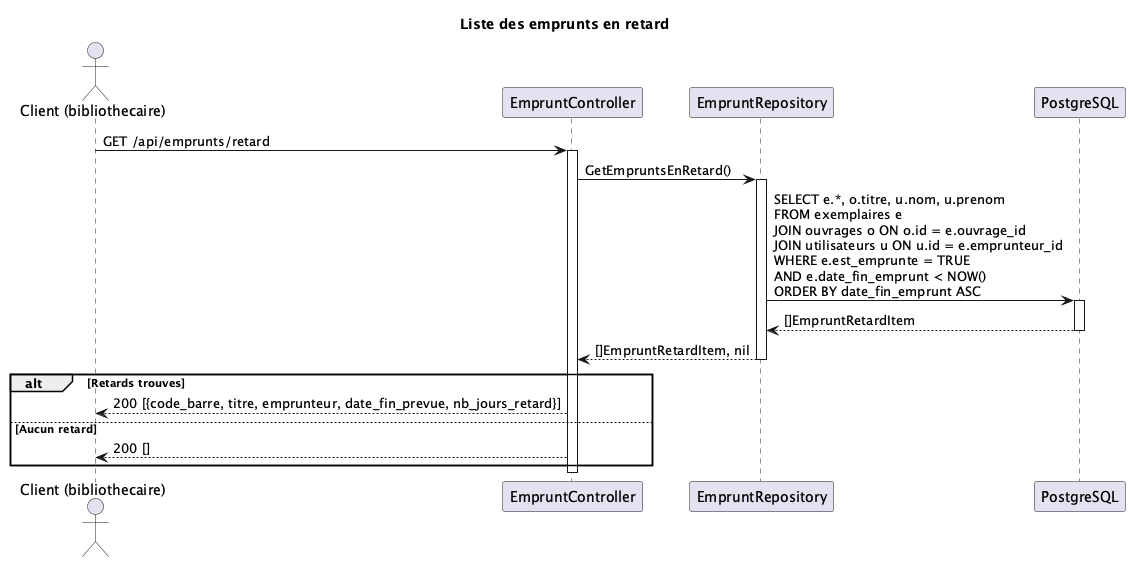

The diagram above was rendered by PlantUML. Its source (embedded in the PNG):
@startuml
title Liste des emprunts en retard

actor "Client (bibliothecaire)" as C
participant "EmpruntController" as CTL
participant "EmpruntRepository" as ER
participant "PostgreSQL" as DB

C -> CTL : GET /api/emprunts/retard
activate CTL
CTL -> ER : GetEmpruntsEnRetard()
activate ER
ER -> DB : SELECT e.*, o.titre, u.nom, u.prenom\nFROM exemplaires e\nJOIN ouvrages o ON o.id = e.ouvrage_id\nJOIN utilisateurs u ON u.id = e.emprunteur_id\nWHERE e.est_emprunte = TRUE\nAND e.date_fin_emprunt < NOW()\nORDER BY date_fin_emprunt ASC
activate DB
DB --> ER : []EmpruntRetardItem
deactivate DB
ER --> CTL : []EmpruntRetardItem, nil
deactivate ER
alt Retards trouves
CTL --> C : 200 [{code_barre, titre, emprunteur, date_fin_prevue, nb_jours_retard}]
else Aucun retard
CTL --> C : 200 []
end
deactivate CTL
@enduml